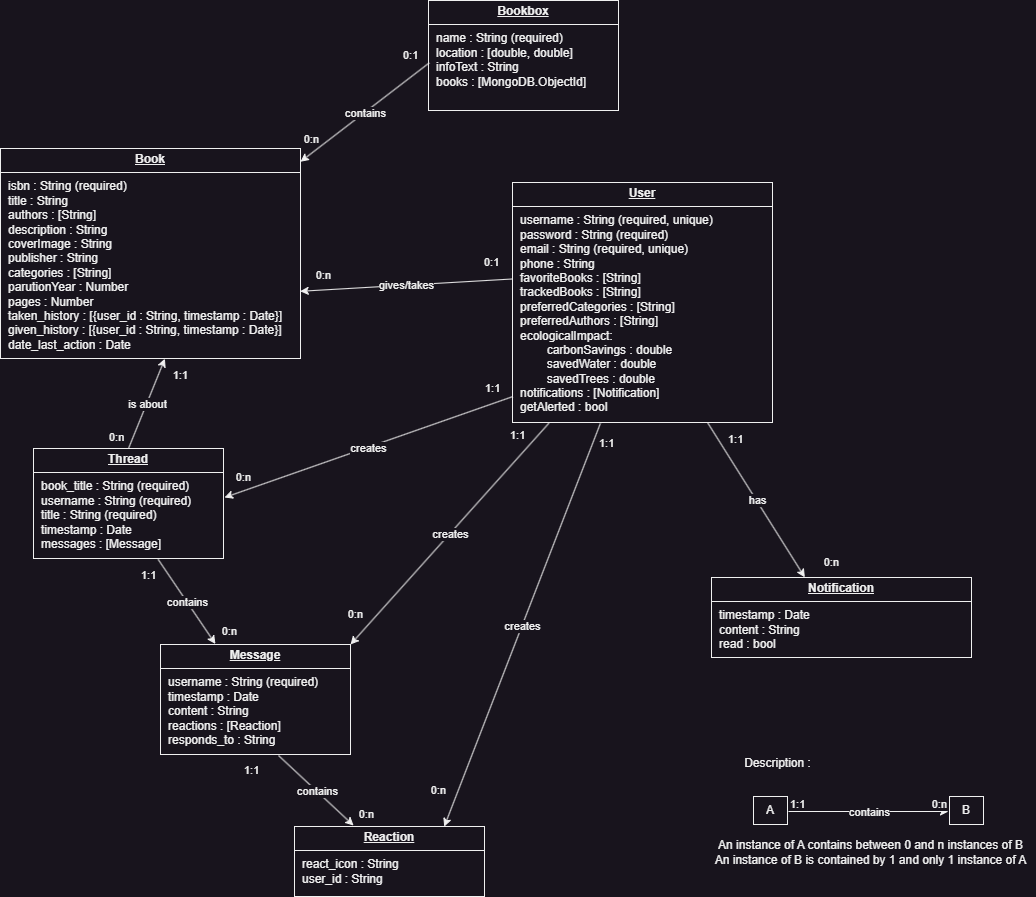

The diagram above was exported from draw.io. Its source (the exported page's mxGraphModel, read from the mxfile embedded in the PNG):
<mxGraphModel dx="1750" dy="2235" grid="0" gridSize="10" guides="1" tooltips="1" connect="1" arrows="1" fold="1" page="0" pageScale="1" pageWidth="850" pageHeight="1100" math="0" shadow="0">
  <root>
    <mxCell id="0" />
    <mxCell id="1" parent="0" />
    <mxCell id="3lBDK9uO0TnswTlhtHNf-1" value="&lt;p style=&quot;margin:0px;margin-top:4px;text-align:center;text-decoration:underline;&quot;&gt;&lt;b&gt;Bookbox&lt;/b&gt;&lt;/p&gt;&lt;hr size=&quot;1&quot; style=&quot;border-style:solid;&quot;&gt;&lt;p style=&quot;margin:0px;margin-left:8px;&quot;&gt;name : String (required)&lt;/p&gt;&lt;p style=&quot;margin:0px;margin-left:8px;&quot;&gt;location : [double, double]&lt;br&gt;infoText : String&lt;br&gt;books : [MongoDB.ObjectId]&lt;/p&gt;" style="verticalAlign=top;align=left;overflow=fill;html=1;whiteSpace=wrap;" parent="1" vertex="1">
      <mxGeometry x="1118" y="-1018" width="190" height="110" as="geometry" />
    </mxCell>
    <mxCell id="3lBDK9uO0TnswTlhtHNf-2" value="&lt;p style=&quot;margin:0px;margin-top:4px;text-align:center;text-decoration:underline;&quot;&gt;&lt;b&gt;Book&lt;/b&gt;&lt;/p&gt;&lt;hr size=&quot;1&quot; style=&quot;border-style:solid;&quot;&gt;&lt;p style=&quot;margin:0px;margin-left:8px;&quot;&gt;isbn : String (required)&lt;/p&gt;&lt;p style=&quot;margin:0px;margin-left:8px;&quot;&gt;title : String&lt;/p&gt;&lt;p style=&quot;margin:0px;margin-left:8px;&quot;&gt;authors : [String]&lt;/p&gt;&lt;p style=&quot;margin:0px;margin-left:8px;&quot;&gt;description : String&lt;/p&gt;&lt;p style=&quot;margin:0px;margin-left:8px;&quot;&gt;coverImage : String&amp;nbsp;&lt;/p&gt;&lt;p style=&quot;margin:0px;margin-left:8px;&quot;&gt;publisher : String&lt;/p&gt;&lt;p style=&quot;margin:0px;margin-left:8px;&quot;&gt;categories : [String]&lt;/p&gt;&lt;p style=&quot;margin:0px;margin-left:8px;&quot;&gt;parutionYear : Number&lt;/p&gt;&lt;p style=&quot;margin:0px;margin-left:8px;&quot;&gt;pages : Number&lt;/p&gt;&lt;p style=&quot;margin:0px;margin-left:8px;&quot;&gt;taken_history : [{user_id : String, timestamp : Date}]&lt;/p&gt;&lt;p style=&quot;margin:0px;margin-left:8px;&quot;&gt;given_history :&amp;nbsp;&lt;span style=&quot;background-color: initial;&quot;&gt;[{user_id : String, timestamp : Date}]&lt;/span&gt;&lt;/p&gt;&lt;p style=&quot;margin:0px;margin-left:8px;&quot;&gt;date_last_action : Date&lt;/p&gt;" style="verticalAlign=top;align=left;overflow=fill;html=1;whiteSpace=wrap;" parent="1" vertex="1">
      <mxGeometry x="690" y="-870" width="300" height="210" as="geometry" />
    </mxCell>
    <mxCell id="3lBDK9uO0TnswTlhtHNf-3" value="&lt;p style=&quot;margin:0px;margin-top:4px;text-align:center;text-decoration:underline;&quot;&gt;&lt;b&gt;User&lt;/b&gt;&lt;/p&gt;&lt;hr size=&quot;1&quot; style=&quot;border-style:solid;&quot;&gt;&lt;p style=&quot;margin:0px;margin-left:8px;&quot;&gt;username : String (required, unique)&lt;/p&gt;&lt;p style=&quot;margin:0px;margin-left:8px;&quot;&gt;password : String (required)&lt;br&gt;email : String (required, unique)&lt;/p&gt;&lt;p style=&quot;margin:0px;margin-left:8px;&quot;&gt;phone : String&lt;/p&gt;&lt;p style=&quot;margin:0px;margin-left:8px;&quot;&gt;favoriteBooks : [String]&amp;nbsp;&lt;/p&gt;&lt;p style=&quot;margin:0px;margin-left:8px;&quot;&gt;trackedBooks : [String]&lt;/p&gt;&lt;p style=&quot;margin:0px;margin-left:8px;&quot;&gt;preferredCategories : [String]&lt;/p&gt;&lt;p style=&quot;margin:0px;margin-left:8px;&quot;&gt;preferredAuthors : [String]&lt;/p&gt;&lt;p style=&quot;margin:0px;margin-left:8px;&quot;&gt;ecologicalImpact:&amp;nbsp;&lt;/p&gt;&lt;p style=&quot;margin:0px;margin-left:8px;&quot;&gt;&lt;span style=&quot;white-space: pre;&quot;&gt;&#09;&lt;/span&gt;carbonSavings : double&lt;br&gt;&lt;/p&gt;&lt;p style=&quot;margin:0px;margin-left:8px;&quot;&gt;&lt;span style=&quot;white-space: pre;&quot;&gt;&#09;&lt;/span&gt;savedWater : double&lt;br&gt;&lt;/p&gt;&lt;p style=&quot;margin:0px;margin-left:8px;&quot;&gt;&lt;span style=&quot;white-space: pre;&quot;&gt;&#09;&lt;/span&gt;savedTrees : double&lt;br&gt;&lt;/p&gt;&lt;p style=&quot;margin:0px;margin-left:8px;&quot;&gt;notifications : [Notification]&lt;/p&gt;&lt;p style=&quot;margin:0px;margin-left:8px;&quot;&gt;getAlerted : bool&lt;/p&gt;&lt;p style=&quot;margin:0px;margin-left:8px;&quot;&gt;&lt;br&gt;&lt;/p&gt;&lt;p style=&quot;margin:0px;margin-left:8px;&quot;&gt;&lt;br&gt;&lt;/p&gt;" style="verticalAlign=top;align=left;overflow=fill;html=1;whiteSpace=wrap;" parent="1" vertex="1">
      <mxGeometry x="1202" y="-836" width="260" height="240" as="geometry" />
    </mxCell>
    <mxCell id="3lBDK9uO0TnswTlhtHNf-4" value="&lt;p style=&quot;margin:0px;margin-top:4px;text-align:center;text-decoration:underline;&quot;&gt;&lt;b&gt;Thread&lt;/b&gt;&lt;/p&gt;&lt;hr size=&quot;1&quot; style=&quot;border-style:solid;&quot;&gt;&lt;p style=&quot;margin:0px;margin-left:8px;&quot;&gt;book_title : String (required)&lt;/p&gt;&lt;p style=&quot;margin:0px;margin-left:8px;&quot;&gt;username : String (required)&lt;/p&gt;&lt;p style=&quot;margin:0px;margin-left:8px;&quot;&gt;title : String (required)&lt;/p&gt;&lt;p style=&quot;margin:0px;margin-left:8px;&quot;&gt;timestamp : Date&lt;/p&gt;&lt;p style=&quot;margin:0px;margin-left:8px;&quot;&gt;messages : [Message]&lt;/p&gt;" style="verticalAlign=top;align=left;overflow=fill;html=1;whiteSpace=wrap;" parent="1" vertex="1">
      <mxGeometry x="723" y="-570" width="190" height="110" as="geometry" />
    </mxCell>
    <mxCell id="3lBDK9uO0TnswTlhtHNf-5" value="&lt;p style=&quot;margin:0px;margin-top:4px;text-align:center;text-decoration:underline;&quot;&gt;&lt;b&gt;Message&lt;/b&gt;&lt;/p&gt;&lt;hr size=&quot;1&quot; style=&quot;border-style:solid;&quot;&gt;&lt;p style=&quot;margin:0px;margin-left:8px;&quot;&gt;username : String (required)&lt;/p&gt;&lt;p style=&quot;margin:0px;margin-left:8px;&quot;&gt;timestamp : Date&lt;/p&gt;&lt;p style=&quot;margin:0px;margin-left:8px;&quot;&gt;content : String&lt;/p&gt;&lt;p style=&quot;margin:0px;margin-left:8px;&quot;&gt;reactions : [Reaction]&lt;/p&gt;&lt;p style=&quot;margin:0px;margin-left:8px;&quot;&gt;responds_to : String&lt;/p&gt;" style="verticalAlign=top;align=left;overflow=fill;html=1;whiteSpace=wrap;" parent="1" vertex="1">
      <mxGeometry x="850" y="-374" width="190" height="110" as="geometry" />
    </mxCell>
    <mxCell id="3lBDK9uO0TnswTlhtHNf-6" value="&lt;p style=&quot;margin:0px;margin-top:4px;text-align:center;text-decoration:underline;&quot;&gt;&lt;b&gt;Reaction&lt;/b&gt;&lt;/p&gt;&lt;hr size=&quot;1&quot; style=&quot;border-style:solid;&quot;&gt;&lt;p style=&quot;margin:0px;margin-left:8px;&quot;&gt;react_icon : String&lt;/p&gt;&lt;p style=&quot;margin:0px;margin-left:8px;&quot;&gt;user_id : String&lt;/p&gt;" style="verticalAlign=top;align=left;overflow=fill;html=1;whiteSpace=wrap;" parent="1" vertex="1">
      <mxGeometry x="984" y="-192" width="190" height="70" as="geometry" />
    </mxCell>
    <mxCell id="5Gu4Z3qjffSPZxk4wAkW-1" value="&lt;p style=&quot;margin:0px;margin-top:4px;text-align:center;text-decoration:underline;&quot;&gt;&lt;b&gt;Notification&lt;/b&gt;&lt;/p&gt;&lt;hr size=&quot;1&quot; style=&quot;border-style:solid;&quot;&gt;&lt;p style=&quot;margin:0px;margin-left:8px;&quot;&gt;timestamp : Date&lt;/p&gt;&lt;p style=&quot;margin:0px;margin-left:8px;&quot;&gt;content : String&lt;/p&gt;&lt;p style=&quot;margin:0px;margin-left:8px;&quot;&gt;read : bool&lt;/p&gt;&lt;p style=&quot;margin:0px;margin-left:8px;&quot;&gt;&lt;br&gt;&lt;/p&gt;&lt;p style=&quot;margin:0px;margin-left:8px;&quot;&gt;&lt;br&gt;&lt;/p&gt;" style="verticalAlign=top;align=left;overflow=fill;html=1;whiteSpace=wrap;" vertex="1" parent="1">
      <mxGeometry x="1401" y="-441" width="260" height="80" as="geometry" />
    </mxCell>
    <mxCell id="5Gu4Z3qjffSPZxk4wAkW-2" value="" style="endArrow=classic;html=1;rounded=0;exitX=0.004;exitY=0.567;exitDx=0;exitDy=0;exitPerimeter=0;entryX=1;entryY=0.063;entryDx=0;entryDy=0;entryPerimeter=0;" edge="1" parent="1" source="3lBDK9uO0TnswTlhtHNf-1" target="3lBDK9uO0TnswTlhtHNf-2">
      <mxGeometry relative="1" as="geometry">
        <mxPoint x="1071" y="-768" as="sourcePoint" />
        <mxPoint x="1231" y="-768" as="targetPoint" />
      </mxGeometry>
    </mxCell>
    <mxCell id="5Gu4Z3qjffSPZxk4wAkW-3" value="contains" style="edgeLabel;resizable=0;html=1;;align=center;verticalAlign=middle;" connectable="0" vertex="1" parent="5Gu4Z3qjffSPZxk4wAkW-2">
      <mxGeometry relative="1" as="geometry" />
    </mxCell>
    <mxCell id="5Gu4Z3qjffSPZxk4wAkW-4" value="0:1" style="edgeLabel;resizable=0;html=1;;align=left;verticalAlign=bottom;" connectable="0" vertex="1" parent="5Gu4Z3qjffSPZxk4wAkW-2">
      <mxGeometry x="-1" relative="1" as="geometry">
        <mxPoint x="-28" as="offset" />
      </mxGeometry>
    </mxCell>
    <mxCell id="5Gu4Z3qjffSPZxk4wAkW-5" value="0:n" style="edgeLabel;resizable=0;html=1;;align=right;verticalAlign=bottom;" connectable="0" vertex="1" parent="5Gu4Z3qjffSPZxk4wAkW-2">
      <mxGeometry x="1" relative="1" as="geometry">
        <mxPoint x="18" y="-14" as="offset" />
      </mxGeometry>
    </mxCell>
    <mxCell id="5Gu4Z3qjffSPZxk4wAkW-6" value="" style="endArrow=classic;html=1;rounded=0;exitX=0;exitY=0.402;exitDx=0;exitDy=0;exitPerimeter=0;entryX=0.999;entryY=0.68;entryDx=0;entryDy=0;entryPerimeter=0;" edge="1" parent="1" source="3lBDK9uO0TnswTlhtHNf-3" target="3lBDK9uO0TnswTlhtHNf-2">
      <mxGeometry relative="1" as="geometry">
        <mxPoint x="1137" y="-636" as="sourcePoint" />
        <mxPoint x="976" y="-555" as="targetPoint" />
      </mxGeometry>
    </mxCell>
    <mxCell id="5Gu4Z3qjffSPZxk4wAkW-7" value="gives/takes" style="edgeLabel;resizable=0;html=1;;align=center;verticalAlign=middle;" connectable="0" vertex="1" parent="5Gu4Z3qjffSPZxk4wAkW-6">
      <mxGeometry relative="1" as="geometry" />
    </mxCell>
    <mxCell id="5Gu4Z3qjffSPZxk4wAkW-8" value="0:1" style="edgeLabel;resizable=0;html=1;;align=left;verticalAlign=bottom;" connectable="0" vertex="1" parent="5Gu4Z3qjffSPZxk4wAkW-6">
      <mxGeometry x="-1" relative="1" as="geometry">
        <mxPoint x="-30" y="-9" as="offset" />
      </mxGeometry>
    </mxCell>
    <mxCell id="5Gu4Z3qjffSPZxk4wAkW-9" value="0:n" style="edgeLabel;resizable=0;html=1;;align=right;verticalAlign=bottom;" connectable="0" vertex="1" parent="5Gu4Z3qjffSPZxk4wAkW-6">
      <mxGeometry x="1" relative="1" as="geometry">
        <mxPoint x="31" y="-9" as="offset" />
      </mxGeometry>
    </mxCell>
    <mxCell id="5Gu4Z3qjffSPZxk4wAkW-10" value="" style="endArrow=classic;html=1;rounded=0;exitX=0.5;exitY=0;exitDx=0;exitDy=0;entryX=0.548;entryY=1.001;entryDx=0;entryDy=0;entryPerimeter=0;" edge="1" parent="1" source="3lBDK9uO0TnswTlhtHNf-4" target="3lBDK9uO0TnswTlhtHNf-2">
      <mxGeometry relative="1" as="geometry">
        <mxPoint x="1030.5" y="-556" as="sourcePoint" />
        <mxPoint x="859.5" y="-646" as="targetPoint" />
      </mxGeometry>
    </mxCell>
    <mxCell id="5Gu4Z3qjffSPZxk4wAkW-11" value="is about" style="edgeLabel;resizable=0;html=1;;align=center;verticalAlign=middle;" connectable="0" vertex="1" parent="5Gu4Z3qjffSPZxk4wAkW-10">
      <mxGeometry relative="1" as="geometry" />
    </mxCell>
    <mxCell id="5Gu4Z3qjffSPZxk4wAkW-12" value="0:n" style="edgeLabel;resizable=0;html=1;;align=left;verticalAlign=bottom;" connectable="0" vertex="1" parent="5Gu4Z3qjffSPZxk4wAkW-10">
      <mxGeometry x="-1" relative="1" as="geometry">
        <mxPoint x="-21" y="-4" as="offset" />
      </mxGeometry>
    </mxCell>
    <mxCell id="5Gu4Z3qjffSPZxk4wAkW-13" value="1:1" style="edgeLabel;resizable=0;html=1;;align=right;verticalAlign=bottom;" connectable="0" vertex="1" parent="5Gu4Z3qjffSPZxk4wAkW-10">
      <mxGeometry x="1" relative="1" as="geometry">
        <mxPoint x="23" y="24" as="offset" />
      </mxGeometry>
    </mxCell>
    <mxCell id="5Gu4Z3qjffSPZxk4wAkW-15" value="" style="endArrow=classic;html=1;rounded=0;exitX=0.656;exitY=1.008;exitDx=0;exitDy=0;entryX=0.289;entryY=-0.005;entryDx=0;entryDy=0;entryPerimeter=0;exitPerimeter=0;" edge="1" parent="1" source="3lBDK9uO0TnswTlhtHNf-4" target="3lBDK9uO0TnswTlhtHNf-5">
      <mxGeometry relative="1" as="geometry">
        <mxPoint x="978" y="-437" as="sourcePoint" />
        <mxPoint x="1014" y="-527" as="targetPoint" />
      </mxGeometry>
    </mxCell>
    <mxCell id="5Gu4Z3qjffSPZxk4wAkW-16" value="contains" style="edgeLabel;resizable=0;html=1;;align=center;verticalAlign=middle;" connectable="0" vertex="1" parent="5Gu4Z3qjffSPZxk4wAkW-15">
      <mxGeometry relative="1" as="geometry" />
    </mxCell>
    <mxCell id="5Gu4Z3qjffSPZxk4wAkW-17" value="1:1" style="edgeLabel;resizable=0;html=1;;align=left;verticalAlign=bottom;" connectable="0" vertex="1" parent="5Gu4Z3qjffSPZxk4wAkW-15">
      <mxGeometry x="-1" relative="1" as="geometry">
        <mxPoint x="-19" y="23" as="offset" />
      </mxGeometry>
    </mxCell>
    <mxCell id="5Gu4Z3qjffSPZxk4wAkW-18" value="0:n" style="edgeLabel;resizable=0;html=1;;align=right;verticalAlign=bottom;" connectable="0" vertex="1" parent="5Gu4Z3qjffSPZxk4wAkW-15">
      <mxGeometry x="1" relative="1" as="geometry">
        <mxPoint x="22" y="-5" as="offset" />
      </mxGeometry>
    </mxCell>
    <mxCell id="5Gu4Z3qjffSPZxk4wAkW-19" value="" style="endArrow=classic;html=1;rounded=0;exitX=0.621;exitY=1.009;exitDx=0;exitDy=0;exitPerimeter=0;entryX=0.311;entryY=-0.014;entryDx=0;entryDy=0;entryPerimeter=0;" edge="1" parent="1" source="3lBDK9uO0TnswTlhtHNf-5" target="3lBDK9uO0TnswTlhtHNf-6">
      <mxGeometry relative="1" as="geometry">
        <mxPoint x="896" y="-222" as="sourcePoint" />
        <mxPoint x="1056" y="-222" as="targetPoint" />
      </mxGeometry>
    </mxCell>
    <mxCell id="5Gu4Z3qjffSPZxk4wAkW-20" value="contains" style="edgeLabel;resizable=0;html=1;;align=center;verticalAlign=middle;" connectable="0" vertex="1" parent="5Gu4Z3qjffSPZxk4wAkW-19">
      <mxGeometry relative="1" as="geometry" />
    </mxCell>
    <mxCell id="5Gu4Z3qjffSPZxk4wAkW-21" value="1:1" style="edgeLabel;resizable=0;html=1;;align=left;verticalAlign=bottom;" connectable="0" vertex="1" parent="5Gu4Z3qjffSPZxk4wAkW-19">
      <mxGeometry x="-1" relative="1" as="geometry">
        <mxPoint x="-36" y="22" as="offset" />
      </mxGeometry>
    </mxCell>
    <mxCell id="5Gu4Z3qjffSPZxk4wAkW-22" value="0:n" style="edgeLabel;resizable=0;html=1;;align=right;verticalAlign=bottom;" connectable="0" vertex="1" parent="5Gu4Z3qjffSPZxk4wAkW-19">
      <mxGeometry x="1" relative="1" as="geometry">
        <mxPoint x="20" y="-4" as="offset" />
      </mxGeometry>
    </mxCell>
    <mxCell id="5Gu4Z3qjffSPZxk4wAkW-26" value="" style="endArrow=classic;html=1;rounded=0;exitX=0.001;exitY=0.892;exitDx=0;exitDy=0;exitPerimeter=0;" edge="1" parent="1" source="3lBDK9uO0TnswTlhtHNf-3">
      <mxGeometry relative="1" as="geometry">
        <mxPoint x="1012" y="-551" as="sourcePoint" />
        <mxPoint x="914" y="-521" as="targetPoint" />
      </mxGeometry>
    </mxCell>
    <mxCell id="5Gu4Z3qjffSPZxk4wAkW-27" value="creates" style="edgeLabel;resizable=0;html=1;;align=center;verticalAlign=middle;" connectable="0" vertex="1" parent="5Gu4Z3qjffSPZxk4wAkW-26">
      <mxGeometry relative="1" as="geometry" />
    </mxCell>
    <mxCell id="5Gu4Z3qjffSPZxk4wAkW-28" value="1:1" style="edgeLabel;resizable=0;html=1;;align=left;verticalAlign=bottom;" connectable="0" vertex="1" parent="5Gu4Z3qjffSPZxk4wAkW-26">
      <mxGeometry x="-1" relative="1" as="geometry">
        <mxPoint x="-29" y="-1" as="offset" />
      </mxGeometry>
    </mxCell>
    <mxCell id="5Gu4Z3qjffSPZxk4wAkW-29" value="0:n" style="edgeLabel;resizable=0;html=1;;align=right;verticalAlign=bottom;" connectable="0" vertex="1" parent="5Gu4Z3qjffSPZxk4wAkW-26">
      <mxGeometry x="1" relative="1" as="geometry">
        <mxPoint x="26" y="-13" as="offset" />
      </mxGeometry>
    </mxCell>
    <mxCell id="5Gu4Z3qjffSPZxk4wAkW-30" value="" style="endArrow=classic;html=1;rounded=0;exitX=0.14;exitY=1.003;exitDx=0;exitDy=0;exitPerimeter=0;entryX=1;entryY=0;entryDx=0;entryDy=0;" edge="1" parent="1" source="3lBDK9uO0TnswTlhtHNf-3" target="3lBDK9uO0TnswTlhtHNf-5">
      <mxGeometry relative="1" as="geometry">
        <mxPoint x="1251" y="-561" as="sourcePoint" />
        <mxPoint x="963" y="-460" as="targetPoint" />
      </mxGeometry>
    </mxCell>
    <mxCell id="5Gu4Z3qjffSPZxk4wAkW-31" value="creates" style="edgeLabel;resizable=0;html=1;;align=center;verticalAlign=middle;" connectable="0" vertex="1" parent="5Gu4Z3qjffSPZxk4wAkW-30">
      <mxGeometry relative="1" as="geometry" />
    </mxCell>
    <mxCell id="5Gu4Z3qjffSPZxk4wAkW-32" value="1:1" style="edgeLabel;resizable=0;html=1;;align=left;verticalAlign=bottom;" connectable="0" vertex="1" parent="5Gu4Z3qjffSPZxk4wAkW-30">
      <mxGeometry x="-1" relative="1" as="geometry">
        <mxPoint x="-40" y="20" as="offset" />
      </mxGeometry>
    </mxCell>
    <mxCell id="5Gu4Z3qjffSPZxk4wAkW-33" value="0:n" style="edgeLabel;resizable=0;html=1;;align=right;verticalAlign=bottom;" connectable="0" vertex="1" parent="5Gu4Z3qjffSPZxk4wAkW-30">
      <mxGeometry x="1" relative="1" as="geometry">
        <mxPoint x="12" y="-22" as="offset" />
      </mxGeometry>
    </mxCell>
    <mxCell id="5Gu4Z3qjffSPZxk4wAkW-34" value="" style="endArrow=classic;html=1;rounded=0;exitX=0.338;exitY=1.004;exitDx=0;exitDy=0;exitPerimeter=0;entryX=0.788;entryY=0.002;entryDx=0;entryDy=0;entryPerimeter=0;" edge="1" parent="1" source="3lBDK9uO0TnswTlhtHNf-3" target="3lBDK9uO0TnswTlhtHNf-6">
      <mxGeometry relative="1" as="geometry">
        <mxPoint x="1292" y="-570" as="sourcePoint" />
        <mxPoint x="1094" y="-349" as="targetPoint" />
      </mxGeometry>
    </mxCell>
    <mxCell id="5Gu4Z3qjffSPZxk4wAkW-35" value="creates" style="edgeLabel;resizable=0;html=1;;align=center;verticalAlign=middle;" connectable="0" vertex="1" parent="5Gu4Z3qjffSPZxk4wAkW-34">
      <mxGeometry relative="1" as="geometry" />
    </mxCell>
    <mxCell id="5Gu4Z3qjffSPZxk4wAkW-36" value="1:1" style="edgeLabel;resizable=0;html=1;;align=left;verticalAlign=bottom;" connectable="0" vertex="1" parent="5Gu4Z3qjffSPZxk4wAkW-34">
      <mxGeometry x="-1" relative="1" as="geometry">
        <mxPoint x="-3" y="27" as="offset" />
      </mxGeometry>
    </mxCell>
    <mxCell id="5Gu4Z3qjffSPZxk4wAkW-37" value="0:n" style="edgeLabel;resizable=0;html=1;;align=right;verticalAlign=bottom;" connectable="0" vertex="1" parent="5Gu4Z3qjffSPZxk4wAkW-34">
      <mxGeometry x="1" relative="1" as="geometry">
        <mxPoint x="1" y="-28" as="offset" />
      </mxGeometry>
    </mxCell>
    <mxCell id="5Gu4Z3qjffSPZxk4wAkW-38" value="" style="endArrow=classic;html=1;rounded=0;exitX=0.75;exitY=1;exitDx=0;exitDy=0;entryX=0.359;entryY=-0.002;entryDx=0;entryDy=0;entryPerimeter=0;" edge="1" parent="1" source="3lBDK9uO0TnswTlhtHNf-3" target="5Gu4Z3qjffSPZxk4wAkW-1">
      <mxGeometry relative="1" as="geometry">
        <mxPoint x="1396" y="-500" as="sourcePoint" />
        <mxPoint x="1556" y="-500" as="targetPoint" />
      </mxGeometry>
    </mxCell>
    <mxCell id="5Gu4Z3qjffSPZxk4wAkW-39" value="has" style="edgeLabel;resizable=0;html=1;;align=center;verticalAlign=middle;" connectable="0" vertex="1" parent="5Gu4Z3qjffSPZxk4wAkW-38">
      <mxGeometry relative="1" as="geometry" />
    </mxCell>
    <mxCell id="5Gu4Z3qjffSPZxk4wAkW-40" value="1:1" style="edgeLabel;resizable=0;html=1;;align=left;verticalAlign=bottom;" connectable="0" vertex="1" parent="5Gu4Z3qjffSPZxk4wAkW-38">
      <mxGeometry x="-1" relative="1" as="geometry">
        <mxPoint x="19" y="24" as="offset" />
      </mxGeometry>
    </mxCell>
    <mxCell id="5Gu4Z3qjffSPZxk4wAkW-41" value="0:n" style="edgeLabel;resizable=0;html=1;;align=right;verticalAlign=bottom;" connectable="0" vertex="1" parent="5Gu4Z3qjffSPZxk4wAkW-38">
      <mxGeometry x="1" relative="1" as="geometry">
        <mxPoint x="34" y="-8" as="offset" />
      </mxGeometry>
    </mxCell>
    <mxCell id="5Gu4Z3qjffSPZxk4wAkW-42" value="" style="endArrow=classic;html=1;rounded=0;" edge="1" parent="1">
      <mxGeometry relative="1" as="geometry">
        <mxPoint x="1478" y="-207" as="sourcePoint" />
        <mxPoint x="1638" y="-207" as="targetPoint" />
      </mxGeometry>
    </mxCell>
    <mxCell id="5Gu4Z3qjffSPZxk4wAkW-43" value="contains" style="edgeLabel;resizable=0;html=1;;align=center;verticalAlign=middle;" connectable="0" vertex="1" parent="5Gu4Z3qjffSPZxk4wAkW-42">
      <mxGeometry relative="1" as="geometry" />
    </mxCell>
    <mxCell id="5Gu4Z3qjffSPZxk4wAkW-44" value="1:1" style="edgeLabel;resizable=0;html=1;;align=left;verticalAlign=bottom;" connectable="0" vertex="1" parent="5Gu4Z3qjffSPZxk4wAkW-42">
      <mxGeometry x="-1" relative="1" as="geometry" />
    </mxCell>
    <mxCell id="5Gu4Z3qjffSPZxk4wAkW-45" value="0:n" style="edgeLabel;resizable=0;html=1;;align=right;verticalAlign=bottom;" connectable="0" vertex="1" parent="5Gu4Z3qjffSPZxk4wAkW-42">
      <mxGeometry x="1" relative="1" as="geometry">
        <mxPoint x="-2" as="offset" />
      </mxGeometry>
    </mxCell>
    <mxCell id="5Gu4Z3qjffSPZxk4wAkW-46" value="Description :" style="text;html=1;align=center;verticalAlign=middle;resizable=0;points=[];autosize=1;strokeColor=none;fillColor=none;" vertex="1" parent="1">
      <mxGeometry x="1424" y="-268" width="85" height="26" as="geometry" />
    </mxCell>
    <mxCell id="5Gu4Z3qjffSPZxk4wAkW-48" value="A" style="whiteSpace=wrap;html=1;" vertex="1" parent="1">
      <mxGeometry x="1443" y="-222" width="34" height="28" as="geometry" />
    </mxCell>
    <mxCell id="5Gu4Z3qjffSPZxk4wAkW-49" value="B" style="whiteSpace=wrap;html=1;" vertex="1" parent="1">
      <mxGeometry x="1639" y="-222" width="34" height="28" as="geometry" />
    </mxCell>
    <mxCell id="5Gu4Z3qjffSPZxk4wAkW-50" value="An instance of A contains between 0 and n instances of B&lt;div&gt;An instance of B is contained by 1 and only 1 instance of A&lt;/div&gt;" style="text;html=1;align=center;verticalAlign=middle;resizable=0;points=[];autosize=1;strokeColor=none;fillColor=none;" vertex="1" parent="1">
      <mxGeometry x="1395" y="-187" width="330" height="41" as="geometry" />
    </mxCell>
  </root>
</mxGraphModel>